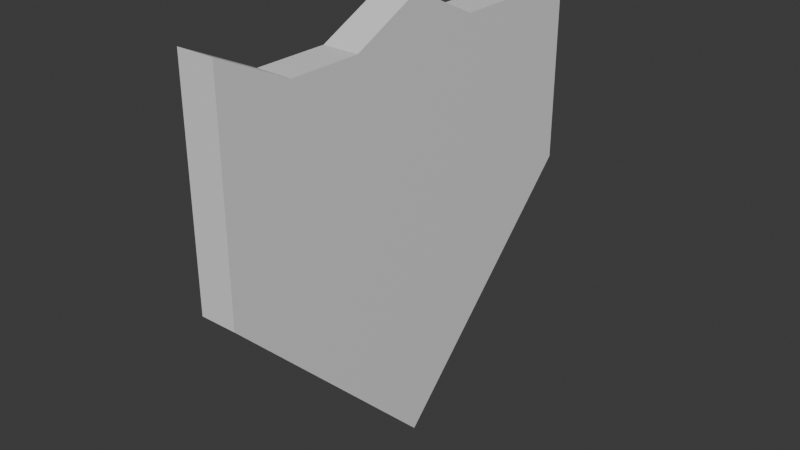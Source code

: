 # Source: Sheild.blend  (saved by Blender 4.4.30; exported with 4.5.12 LTS)
import bpy
from mathutils import Matrix  # noqa: F401  (used for matrix-valued properties, if any)

bpy.ops.wm.read_factory_settings(use_empty=True)
scene = bpy.context.scene
scene.name = 'Scene'

# ---- collections
col_collection = bpy.data.collections.new('Collection'); scene.collection.children.link(col_collection)

# ---- materials (node trees are filled in below, after node groups)
mat_material = bpy.data.materials.new('Material')
mat_material.alpha_threshold = 0.0
mat_material.roughness = 0.5
mat_material.line_color = (0.0, 0.0, 0.0, 1.0)

# ---- material node trees
mat_material.use_nodes = True; mat_material.node_tree.nodes.clear()
_N = mat_material.node_tree.nodes; _L = mat_material.node_tree.links
n0 = _N.new('ShaderNodeOutputMaterial'); n0.name = 'Material Output'; n0.location = (300, 300)
n1 = _N.new('ShaderNodeBsdfPrincipled'); n1.name = 'Principled BSDF'; n1.location = (10, 300)
n1.inputs[3].default_value = 1.45
_L.new(n1.outputs[0], n0.inputs[0])
n0.is_active_output = True

# ---- world
world_world = bpy.data.worlds.new('World'); scene.world = world_world
world_world.use_nodes = True; world_world.node_tree.nodes.clear()
_N = world_world.node_tree.nodes; _L = world_world.node_tree.links
n0 = _N.new('ShaderNodeOutputWorld'); n0.name = 'World Output'; n0.location = (300, 300)
n1 = _N.new('ShaderNodeBackground'); n1.name = 'Background'; n1.location = (10, 300)
n1.inputs[0].default_value = (0.05088, 0.05088, 0.05088, 1.0)
_L.new(n1.outputs[0], n0.inputs[0])
n0.is_active_output = True
world_world.color = (0.05088, 0.05088, 0.05088)
world_world.sun_shadow_jitter_overblur = 0.0

# ---- meshes
me_cube = bpy.data.meshes.new('Cube')
me_cube.from_pydata([(-0.025, 0.3, 0.2295), (0.025, 0.3, 0.2295), (-0.025, -0.3, 0.2295), (0.025, -0.3, 0.2295), (-0.025, -7.159e-09, -0.3705), (0.025, 0.2, 0.1815), (0.025, 0.1, 0.1815), (0.025, -1.169e-08, 0.2295), (0.025, -0.1, 0.1815), (0.025, -0.2, 0.1815), (0.025, 6.192e-09, -0.3705), (-0.025, -0.2, 0.1815), (-0.025, -0.1, 0.1815), (-0.025, 1.072e-08, 0.2295), (-0.025, 0.1, 0.1815), (-0.025, 0.2, 0.1815), (-0.025, 0.3, 0.1295), (-0.025, 0.3, 0.02951), (-0.025, 0.3, -0.07049), (0.025, -0.3, -0.07049), (0.025, -0.3, 0.02951), (0.025, -0.3, 0.1295), (0.025, 0.3, 0.1295), (0.025, 0.3, 0.02951), (0.025, 0.3, -0.07049), (-0.025, -0.3, 0.1295), (-0.025, -0.3, 0.02951), (-0.025, -0.3, -0.07049), (-0.025, -0.2, 0.1295), (-0.025, -0.2, 0.02951), (-0.025, -0.2, -0.07049), (-0.025, -0.2, -0.1705), (-0.025, -0.1, 0.1295), (-0.025, -0.1, 0.02951), (-0.025, -0.1, -0.07049), (-0.025, -0.1, -0.1705), (-0.025, -0.1, -0.2705), (-0.025, 7.742e-09, 0.1295), (-0.025, 4.762e-09, 0.02951), (-0.025, 1.782e-09, -0.07049), (-0.025, -1.199e-09, -0.1705), (-0.025, -4.179e-09, -0.2705), (-0.025, 0.1, 0.1295), (-0.025, 0.1, 0.02951), (-0.025, 0.1, -0.07049), (-0.025, 0.1, -0.1705), (-0.025, 0.1, -0.2705), (-0.025, 0.2, 0.1295), (-0.025, 0.2, 0.02951), (-0.025, 0.2, -0.07049), (-0.025, 0.2, -0.1705), (0.025, 0.2, 0.1295), (0.025, 0.2, 0.02951), (0.025, 0.2, -0.07049), (0.025, 0.2, -0.1705), (0.025, 0.1, 0.1295), (0.025, 0.1, 0.02951), (0.025, 0.1, -0.07049), (0.025, 0.1, -0.1705), (0.025, 0.1, -0.2705), (0.025, -8.709e-09, 0.1295), (0.025, -5.728e-09, 0.02951), (0.025, -2.748e-09, -0.07049), (0.025, 2.32e-10, -0.1705), (0.025, 3.212e-09, -0.2705), (0.025, -0.1, 0.1295), (0.025, -0.1, 0.02951), (0.025, -0.1, -0.07049), (0.025, -0.1, -0.1705), (0.025, -0.1, -0.2705), (0.025, -0.2, 0.1295), (0.025, -0.2, 0.02951), (0.025, -0.2, -0.07049), (0.025, -0.2, -0.1705)], [], [(11, 2, 3, 9), (70, 9, 3, 21), (21, 3, 2, 25), (16, 0, 1, 22), (47, 15, 0, 16), (25, 2, 11, 28), (28, 11, 12, 32), (32, 12, 13, 37), (37, 13, 14, 42), (42, 14, 15, 47), (69, 36, 4, 10), (10, 4, 46, 59), (10, 64, 69), (22, 1, 5, 51), (51, 5, 6, 55), (55, 6, 7, 60), (60, 7, 8, 65), (65, 8, 9, 70), (0, 15, 5, 1), (15, 14, 6, 5), (14, 13, 7, 6), (13, 12, 8, 7), (12, 11, 9, 8), (24, 54, 50, 18), (64, 10, 59), (68, 67, 72, 73), (67, 66, 71, 72), (66, 65, 70, 71), (50, 49, 18), (64, 63, 68, 69), (63, 62, 67, 68), (62, 61, 66, 67), (61, 60, 65, 66), (59, 58, 63, 64), (58, 57, 62, 63), (57, 56, 61, 62), (56, 55, 60, 61), (54, 53, 57, 58), (53, 52, 56, 57), (52, 51, 55, 56), (24, 23, 52, 53), (23, 22, 51, 52), (45, 44, 49, 50), (44, 43, 48, 49), (43, 42, 47, 48), (41, 40, 45, 46), (40, 39, 44, 45), (39, 38, 43, 44), (38, 37, 42, 43), (69, 68, 73), (36, 35, 40, 41), (35, 34, 39, 40), (34, 33, 38, 39), (33, 32, 37, 38), (46, 50, 54, 59), (58, 59, 54), (31, 30, 34, 35), (30, 29, 33, 34), (29, 28, 32, 33), (31, 73, 19, 27), (53, 54, 24), (41, 4, 36), (27, 26, 29, 30), (26, 25, 28, 29), (49, 48, 17, 18), (48, 47, 16, 17), (18, 17, 23, 24), (17, 16, 22, 23), (36, 69, 73, 31), (46, 45, 50), (35, 36, 31), (19, 20, 26, 27), (20, 21, 25, 26), (73, 72, 19), (4, 41, 46), (30, 31, 27), (72, 71, 20, 19), (71, 70, 21, 20)])
_uv = me_cube.uv_layers.new(name='UVMap')
_uv.uv.foreach_set('vector', [0.8333, 0.5, 0.875, 0.5, 0.875, 0.75, 0.8333, 0.75, 0.5833, 0.9583, 0.625, 0.9583, 0.625, 1.0, 0.5833, 1.0, 0.5833, 0.0, 0.625, 0.0, 0.625, 0.25, 0.5833, 0.25, 0.5833, 0.5, 0.625, 0.5, 0.625, 0.75, 0.5833, 0.75, 0.5833, 0.4583, 0.625, 0.4583, 0.625, 0.5, 0.5833, 0.5, 0.5833, 0.25, 0.625, 0.25, 0.625, 0.2917, 0.5833, 0.2917, 0.5833, 0.2917, 0.625, 0.2917, 0.625, 0.3333, 0.5833, 0.3333, 0.5833, 0.3333, 0.625, 0.3333, 0.625, 0.375, 0.5833, 0.375, 0.5833, 0.375, 0.625, 0.375, 0.625, 0.4167, 0.5833, 0.4167, 0.5833, 0.4167, 0.625, 0.4167, 0.625, 0.4583, 0.5833, 0.4583, 0.4167, 0.9167, 0.4167, 0.3333, 0.0, 0.0, 0.0, 0.0, 0.0, 0.0, 0.0, 0.0, 0.4167, 0.4167, 0.4167, 0.8333, 0.0, 0.0, 0.4167, 0.875, 0.4167, 0.9167, 0.5833, 0.75, 0.625, 0.75, 0.625, 0.7917, 0.5833, 0.7917, 0.5833, 0.7917, 0.625, 0.7917, 0.625, 0.8333, 0.5833, 0.8333, 0.5833, 0.8333, 0.625, 0.8333, 0.625, 0.875, 0.5833, 0.875, 0.5833, 0.875, 0.625, 0.875, 0.625, 0.9167, 0.5833, 0.9167, 0.5833, 0.9167, 0.625, 0.9167, 0.625, 0.9583, 0.5833, 0.9583, 0.625, 0.5, 0.6667, 0.5, 0.6667, 0.75, 0.625, 0.75, 0.6667, 0.5, 0.7083, 0.5, 0.7083, 0.75, 0.6667, 0.75, 0.7083, 0.5, 0.75, 0.5, 0.75, 0.75, 0.7083, 0.75, 0.75, 0.5, 0.7917, 0.5, 0.7917, 0.75, 0.75, 0.75, 0.7917, 0.5, 0.8333, 0.5, 0.8333, 0.75, 0.7917, 0.75, 0.5, 0.75, 0.4583, 0.7917, 0.4583, 0.4583, 0.5, 0.5, 0.4167, 0.875, 0.0, 0.0, 0.4167, 0.8333, 0.4583, 0.9167, 0.5, 0.9167, 0.5, 0.9583, 0.4583, 0.9583, 0.5, 0.9167, 0.5417, 0.9167, 0.5417, 0.9583, 0.5, 0.9583, 0.5417, 0.9167, 0.5833, 0.9167, 0.5833, 0.9583, 0.5417, 0.9583, 0.4583, 0.4583, 0.5, 0.4583, 0.5, 0.5, 0.4167, 0.875, 0.4583, 0.875, 0.4583, 0.9167, 0.4167, 0.9167, 0.4583, 0.875, 0.5, 0.875, 0.5, 0.9167, 0.4583, 0.9167, 0.5, 0.875, 0.5417, 0.875, 0.5417, 0.9167, 0.5, 0.9167, 0.5417, 0.875, 0.5833, 0.875, 0.5833, 0.9167, 0.5417, 0.9167, 0.4167, 0.8333, 0.4583, 0.8333, 0.4583, 0.875, 0.4167, 0.875, 0.4583, 0.8333, 0.5, 0.8333, 0.5, 0.875, 0.4583, 0.875, 0.5, 0.8333, 0.5417, 0.8333, 0.5417, 0.875, 0.5, 0.875, 0.5417, 0.8333, 0.5833, 0.8333, 0.5833, 0.875, 0.5417, 0.875, 0.4583, 0.7917, 0.5, 0.7917, 0.5, 0.8333, 0.4583, 0.8333, 0.5, 0.7917, 0.5417, 0.7917, 0.5417, 0.8333, 0.5, 0.8333, 0.5417, 0.7917, 0.5833, 0.7917, 0.5833, 0.8333, 0.5417, 0.8333, 0.5, 0.75, 0.5417, 0.75, 0.5417, 0.7917, 0.5, 0.7917, 0.5417, 0.75, 0.5833, 0.75, 0.5833, 0.7917, 0.5417, 0.7917, 0.4583, 0.4167, 0.5, 0.4167, 0.5, 0.4583, 0.4583, 0.4583, 0.5, 0.4167, 0.5417, 0.4167, 0.5417, 0.4583, 0.5, 0.4583, 0.5417, 0.4167, 0.5833, 0.4167, 0.5833, 0.4583, 0.5417, 0.4583, 0.4167, 0.375, 0.4583, 0.375, 0.4583, 0.4167, 0.4167, 0.4167, 0.4583, 0.375, 0.5, 0.375, 0.5, 0.4167, 0.4583, 0.4167, 0.5, 0.375, 0.5417, 0.375, 0.5417, 0.4167, 0.5, 0.4167, 0.5417, 0.375, 0.5833, 0.375, 0.5833, 0.4167, 0.5417, 0.4167, 0.4167, 0.9167, 0.4583, 0.9167, 0.4583, 0.9583, 0.4167, 0.3333, 0.4583, 0.3333, 0.4583, 0.375, 0.4167, 0.375, 0.4583, 0.3333, 0.5, 0.3333, 0.5, 0.375, 0.4583, 0.375, 0.5, 0.3333, 0.5417, 0.3333, 0.5417, 0.375, 0.5, 0.375, 0.5417, 0.3333, 0.5833, 0.3333, 0.5833, 0.375, 0.5417, 0.375, 0.4167, 0.4167, 0.4583, 0.4583, 0.4583, 0.7917, 0.4167, 0.8333, 0.4583, 0.8333, 0.4167, 0.8333, 0.4583, 0.7917, 0.4583, 0.2917, 0.5, 0.2917, 0.5, 0.3333, 0.4583, 0.3333, 0.5, 0.2917, 0.5417, 0.2917, 0.5417, 0.3333, 0.5, 0.3333, 0.5417, 0.2917, 0.5833, 0.2917, 0.5833, 0.3333, 0.5417, 0.3333, 0.4583, 0.2917, 0.4583, 0.9583, 0.5, 0.0, 0.5, 0.25, 0.5, 0.7917, 0.4583, 0.7917, 0.5, 0.75, 0.4167, 0.375, 0.0, 0.0, 0.4167, 0.3333, 0.5, 0.25, 0.5417, 0.25, 0.5417, 0.2917, 0.5, 0.2917, 0.5417, 0.25, 0.5833, 0.25, 0.5833, 0.2917, 0.5417, 0.2917, 0.5, 0.4583, 0.5417, 0.4583, 0.5417, 0.5, 0.5, 0.5, 0.5417, 0.4583, 0.5833, 0.4583, 0.5833, 0.5, 0.5417, 0.5, 0.5, 0.5, 0.5417, 0.5, 0.5417, 0.75, 0.5, 0.75, 0.5417, 0.5, 0.5833, 0.5, 0.5833, 0.75, 0.5417, 0.75, 0.4167, 0.3333, 0.4167, 0.9167, 0.4583, 0.9583, 0.4583, 0.2917, 0.4167, 0.4167, 0.4583, 0.4167, 0.4583, 0.4583, 0.4583, 0.3333, 0.4167, 0.3333, 0.4583, 0.2917, 0.5, 0.0, 0.5417, 0.0, 0.5417, 0.25, 0.5, 0.25, 0.5417, 0.0, 0.5833, 0.0, 0.5833, 0.25, 0.5417, 0.25, 0.4583, 0.9583, 0.5, 0.9583, 0.5, 1.0, 0.0, 0.0, 0.4167, 0.375, 0.4167, 0.4167, 0.5, 0.2917, 0.4583, 0.2917, 0.5, 0.25, 0.5, 0.9583, 0.5417, 0.9583, 0.5417, 1.0, 0.5, 1.0, 0.5417, 0.9583, 0.5833, 0.9583, 0.5833, 1.0, 0.5417, 1.0])
me_cube.materials.append(mat_material)
me_cube.use_mirror_vertex_groups = False
me_cube.update()

# ---- objects
ob_sheildmesh = bpy.data.objects.new('SheildMesh', me_cube)

# ---- transforms, parenting, visibility, modifiers, constraints
ob_sheildmesh.location = (-0.05, 4.027e-10, 0.05874)
ob_sheildmesh.lock_rotations_4d = False
ob_sheildmesh.empty_display_type = 'ARROWS'
ob_sheildmesh.lineart.crease_threshold = 0.0

# ---- collection membership
col_collection.objects.link(ob_sheildmesh)

# ---- scene / render settings (as saved in the file)
scene.frame_start = 1; scene.frame_end = 250; scene.frame_set(1)
scene.render.engine = 'BLENDER_EEVEE_NEXT'
bpy.context.view_layer.update()

# ---- added for rendering (the .blend has no active camera and no usable light): camera, sun
cam_auto = bpy.data.cameras.new('AutoCamera')
cam_auto.lens = 50.0
cam_auto.sensor_width = 36.0
cam_auto.clip_end = 1000.0
ob_auto_camera = bpy.data.objects.new('AutoCamera', cam_auto)
scene.collection.objects.link(ob_auto_camera)
ob_auto_camera.location = (0.736441, -0.943729, 0.617405)
ob_auto_camera.rotation_euler = (1.09748, -7.21219e-08, 0.694738)
scene.camera = ob_auto_camera
light_auto_sun = bpy.data.lights.new('AutoSun', 'SUN')
light_auto_sun.energy = 3.0
light_auto_sun.angle = 0.0523599
ob_auto_sun = bpy.data.objects.new('AutoSun', light_auto_sun)
scene.collection.objects.link(ob_auto_sun)
ob_auto_sun.rotation_euler = (0.872665, 0.174533, 0.523599)
bpy.context.view_layer.update()
